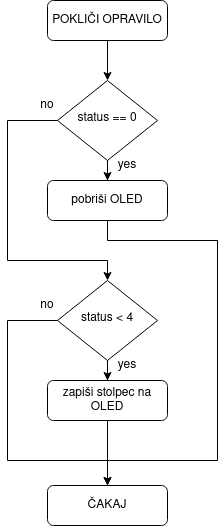

The diagram above was exported from draw.io. Its source (the exported page's mxGraphModel, read from the mxfile embedded in the PNG):
<mxGraphModel dx="462" dy="793" grid="1" gridSize="10" guides="1" tooltips="1" connect="1" arrows="1" fold="1" page="1" pageScale="1" pageWidth="827" pageHeight="1169" math="0" shadow="0">
  <root>
    <mxCell id="WIyWlLk6GJQsqaUBKTNV-0" />
    <mxCell id="WIyWlLk6GJQsqaUBKTNV-1" parent="WIyWlLk6GJQsqaUBKTNV-0" />
    <mxCell id="uvq57TmekfidJfmAI_wN-0" value="" style="edgeStyle=orthogonalEdgeStyle;rounded=0;orthogonalLoop=1;jettySize=auto;html=1;" edge="1" parent="WIyWlLk6GJQsqaUBKTNV-1" source="WIyWlLk6GJQsqaUBKTNV-3" target="WIyWlLk6GJQsqaUBKTNV-6">
      <mxGeometry relative="1" as="geometry" />
    </mxCell>
    <mxCell id="WIyWlLk6GJQsqaUBKTNV-3" value="POKLIČI OPRAVILO" style="rounded=1;whiteSpace=wrap;html=1;fontSize=12;glass=0;strokeWidth=1;shadow=0;" parent="WIyWlLk6GJQsqaUBKTNV-1" vertex="1">
      <mxGeometry x="160" y="80" width="120" height="40" as="geometry" />
    </mxCell>
    <mxCell id="uvq57TmekfidJfmAI_wN-2" value="" style="edgeStyle=orthogonalEdgeStyle;rounded=0;orthogonalLoop=1;jettySize=auto;html=1;" edge="1" parent="WIyWlLk6GJQsqaUBKTNV-1" source="WIyWlLk6GJQsqaUBKTNV-6" target="WIyWlLk6GJQsqaUBKTNV-7">
      <mxGeometry relative="1" as="geometry" />
    </mxCell>
    <mxCell id="WIyWlLk6GJQsqaUBKTNV-6" value="status == 0" style="rhombus;whiteSpace=wrap;html=1;shadow=0;fontFamily=Helvetica;fontSize=12;align=center;strokeWidth=1;spacing=6;spacingTop=-4;" parent="WIyWlLk6GJQsqaUBKTNV-1" vertex="1">
      <mxGeometry x="170" y="160" width="100" height="80" as="geometry" />
    </mxCell>
    <mxCell id="WIyWlLk6GJQsqaUBKTNV-7" value="pobriši OLED" style="rounded=1;whiteSpace=wrap;html=1;fontSize=12;glass=0;strokeWidth=1;shadow=0;" parent="WIyWlLk6GJQsqaUBKTNV-1" vertex="1">
      <mxGeometry x="160" y="260" width="120" height="40" as="geometry" />
    </mxCell>
    <mxCell id="uvq57TmekfidJfmAI_wN-3" value="" style="edgeStyle=orthogonalEdgeStyle;rounded=0;orthogonalLoop=1;jettySize=auto;html=1;" edge="1" parent="WIyWlLk6GJQsqaUBKTNV-1" source="WIyWlLk6GJQsqaUBKTNV-10" target="WIyWlLk6GJQsqaUBKTNV-12">
      <mxGeometry relative="1" as="geometry" />
    </mxCell>
    <mxCell id="WIyWlLk6GJQsqaUBKTNV-10" value="status &amp;lt; 4" style="rhombus;whiteSpace=wrap;html=1;shadow=0;fontFamily=Helvetica;fontSize=12;align=center;strokeWidth=1;spacing=6;spacingTop=-4;" parent="WIyWlLk6GJQsqaUBKTNV-1" vertex="1">
      <mxGeometry x="170" y="360" width="100" height="80" as="geometry" />
    </mxCell>
    <mxCell id="WIyWlLk6GJQsqaUBKTNV-11" value="ČAKAJ" style="rounded=1;whiteSpace=wrap;html=1;fontSize=12;glass=0;strokeWidth=1;shadow=0;" parent="WIyWlLk6GJQsqaUBKTNV-1" vertex="1">
      <mxGeometry x="160" y="565" width="120" height="40" as="geometry" />
    </mxCell>
    <mxCell id="uvq57TmekfidJfmAI_wN-4" value="" style="edgeStyle=orthogonalEdgeStyle;rounded=0;orthogonalLoop=1;jettySize=auto;html=1;" edge="1" parent="WIyWlLk6GJQsqaUBKTNV-1" source="WIyWlLk6GJQsqaUBKTNV-12" target="WIyWlLk6GJQsqaUBKTNV-11">
      <mxGeometry relative="1" as="geometry" />
    </mxCell>
    <mxCell id="WIyWlLk6GJQsqaUBKTNV-12" value="zapiši stolpec na OLED" style="rounded=1;whiteSpace=wrap;html=1;fontSize=12;glass=0;strokeWidth=1;shadow=0;" parent="WIyWlLk6GJQsqaUBKTNV-1" vertex="1">
      <mxGeometry x="160" y="460" width="120" height="40" as="geometry" />
    </mxCell>
    <mxCell id="uvq57TmekfidJfmAI_wN-5" value="" style="endArrow=classic;html=1;rounded=0;exitX=0;exitY=0.5;exitDx=0;exitDy=0;entryX=0.5;entryY=0;entryDx=0;entryDy=0;" edge="1" parent="WIyWlLk6GJQsqaUBKTNV-1" source="WIyWlLk6GJQsqaUBKTNV-6" target="WIyWlLk6GJQsqaUBKTNV-10">
      <mxGeometry width="50" height="50" relative="1" as="geometry">
        <mxPoint x="220" y="440" as="sourcePoint" />
        <mxPoint x="270" y="390" as="targetPoint" />
        <Array as="points">
          <mxPoint x="120" y="200" />
          <mxPoint x="120" y="340" />
          <mxPoint x="220" y="340" />
        </Array>
      </mxGeometry>
    </mxCell>
    <mxCell id="uvq57TmekfidJfmAI_wN-6" value="" style="endArrow=classic;html=1;rounded=0;exitX=0;exitY=0.5;exitDx=0;exitDy=0;entryX=0.5;entryY=0;entryDx=0;entryDy=0;" edge="1" parent="WIyWlLk6GJQsqaUBKTNV-1" source="WIyWlLk6GJQsqaUBKTNV-10" target="WIyWlLk6GJQsqaUBKTNV-11">
      <mxGeometry width="50" height="50" relative="1" as="geometry">
        <mxPoint x="220" y="440" as="sourcePoint" />
        <mxPoint x="270" y="390" as="targetPoint" />
        <Array as="points">
          <mxPoint x="120" y="400" />
          <mxPoint x="120" y="540" />
          <mxPoint x="220" y="540" />
        </Array>
      </mxGeometry>
    </mxCell>
    <mxCell id="uvq57TmekfidJfmAI_wN-7" value="" style="endArrow=none;html=1;rounded=0;exitX=0.5;exitY=1;exitDx=0;exitDy=0;" edge="1" parent="WIyWlLk6GJQsqaUBKTNV-1" source="WIyWlLk6GJQsqaUBKTNV-7">
      <mxGeometry width="50" height="50" relative="1" as="geometry">
        <mxPoint x="220" y="440" as="sourcePoint" />
        <mxPoint x="220" y="540" as="targetPoint" />
        <Array as="points">
          <mxPoint x="220" y="320" />
          <mxPoint x="330" y="320" />
          <mxPoint x="330" y="540" />
        </Array>
      </mxGeometry>
    </mxCell>
    <mxCell id="uvq57TmekfidJfmAI_wN-8" value="&lt;div&gt;yes&lt;/div&gt;" style="text;html=1;strokeColor=none;fillColor=none;align=center;verticalAlign=middle;whiteSpace=wrap;rounded=0;" vertex="1" parent="WIyWlLk6GJQsqaUBKTNV-1">
      <mxGeometry x="210" y="230" width="60" height="30" as="geometry" />
    </mxCell>
    <mxCell id="uvq57TmekfidJfmAI_wN-9" value="&lt;div&gt;yes&lt;/div&gt;" style="text;html=1;strokeColor=none;fillColor=none;align=center;verticalAlign=middle;whiteSpace=wrap;rounded=0;" vertex="1" parent="WIyWlLk6GJQsqaUBKTNV-1">
      <mxGeometry x="210" y="430" width="60" height="30" as="geometry" />
    </mxCell>
    <mxCell id="uvq57TmekfidJfmAI_wN-10" value="no" style="text;html=1;strokeColor=none;fillColor=none;align=center;verticalAlign=middle;whiteSpace=wrap;rounded=0;" vertex="1" parent="WIyWlLk6GJQsqaUBKTNV-1">
      <mxGeometry x="130" y="170" width="60" height="30" as="geometry" />
    </mxCell>
    <mxCell id="uvq57TmekfidJfmAI_wN-11" value="no" style="text;html=1;strokeColor=none;fillColor=none;align=center;verticalAlign=middle;whiteSpace=wrap;rounded=0;" vertex="1" parent="WIyWlLk6GJQsqaUBKTNV-1">
      <mxGeometry x="130" y="370" width="60" height="30" as="geometry" />
    </mxCell>
  </root>
</mxGraphModel>